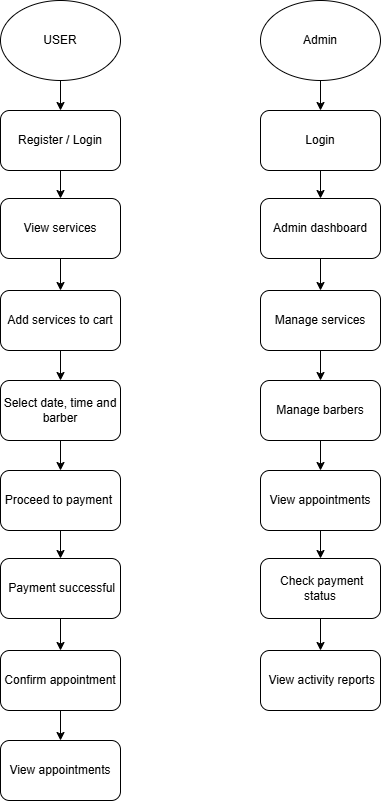

The diagram above was exported from draw.io. Its source (the exported page's mxGraphModel, read from the mxfile embedded in the PNG):
<mxGraphModel dx="742" dy="1193" grid="1" gridSize="10" guides="1" tooltips="1" connect="1" arrows="1" fold="1" page="1" pageScale="1" pageWidth="827" pageHeight="1169" math="0" shadow="0">
  <root>
    <mxCell id="0" />
    <mxCell id="1" parent="0" />
    <mxCell id="3qB_TNJIz43j1axvm1et-12" value="" style="edgeStyle=orthogonalEdgeStyle;rounded=0;orthogonalLoop=1;jettySize=auto;html=1;entryX=0.5;entryY=0;entryDx=0;entryDy=0;exitX=0.5;exitY=1;exitDx=0;exitDy=0;" parent="1" target="3qB_TNJIz43j1axvm1et-2" edge="1">
      <mxGeometry relative="1" as="geometry">
        <mxPoint x="280" y="110" as="sourcePoint" />
        <mxPoint x="435.79999999999995" y="160" as="targetPoint" />
        <Array as="points" />
      </mxGeometry>
    </mxCell>
    <mxCell id="3qB_TNJIz43j1axvm1et-13" value="" style="edgeStyle=orthogonalEdgeStyle;rounded=0;orthogonalLoop=1;jettySize=auto;html=1;" parent="1" source="3qB_TNJIz43j1axvm1et-2" target="3qB_TNJIz43j1axvm1et-4" edge="1">
      <mxGeometry relative="1" as="geometry" />
    </mxCell>
    <mxCell id="3qB_TNJIz43j1axvm1et-2" value="Register / Login" style="rounded=1;whiteSpace=wrap;html=1;" parent="1" vertex="1">
      <mxGeometry x="220" y="140" width="120" height="60" as="geometry" />
    </mxCell>
    <mxCell id="3qB_TNJIz43j1axvm1et-26" value="" style="edgeStyle=orthogonalEdgeStyle;rounded=0;orthogonalLoop=1;jettySize=auto;html=1;" parent="1" source="3qB_TNJIz43j1axvm1et-3" target="3qB_TNJIz43j1axvm1et-18" edge="1">
      <mxGeometry relative="1" as="geometry" />
    </mxCell>
    <mxCell id="3qB_TNJIz43j1axvm1et-3" value="Add services to cart" style="rounded=1;whiteSpace=wrap;html=1;" parent="1" vertex="1">
      <mxGeometry x="220" y="320" width="120" height="60" as="geometry" />
    </mxCell>
    <mxCell id="3qB_TNJIz43j1axvm1et-14" value="" style="edgeStyle=orthogonalEdgeStyle;rounded=0;orthogonalLoop=1;jettySize=auto;html=1;" parent="1" source="3qB_TNJIz43j1axvm1et-4" target="3qB_TNJIz43j1axvm1et-3" edge="1">
      <mxGeometry relative="1" as="geometry" />
    </mxCell>
    <mxCell id="3qB_TNJIz43j1axvm1et-4" value="View services" style="rounded=1;whiteSpace=wrap;html=1;" parent="1" vertex="1">
      <mxGeometry x="220" y="228" width="120" height="60" as="geometry" />
    </mxCell>
    <mxCell id="3qB_TNJIz43j1axvm1et-16" value="&lt;p style=&quot;line-height: 100%;&quot;&gt;&lt;br&gt;&lt;/p&gt;" style="text;html=1;align=center;verticalAlign=middle;resizable=0;points=[];autosize=1;strokeColor=none;fillColor=none;" parent="1" vertex="1">
      <mxGeometry x="300" y="190" width="20" height="50" as="geometry" />
    </mxCell>
    <mxCell id="3qB_TNJIz43j1axvm1et-17" value="" style="edgeStyle=orthogonalEdgeStyle;rounded=0;orthogonalLoop=1;jettySize=auto;html=1;entryX=0.5;entryY=0;entryDx=0;entryDy=0;exitX=0.5;exitY=1;exitDx=0;exitDy=0;" parent="1" source="3qB_TNJIz43j1axvm1et-18" target="3qB_TNJIz43j1axvm1et-20" edge="1">
      <mxGeometry relative="1" as="geometry">
        <mxPoint x="436" y="490" as="sourcePoint" />
        <mxPoint x="435.79999999999995" y="520" as="targetPoint" />
        <Array as="points" />
      </mxGeometry>
    </mxCell>
    <mxCell id="3qB_TNJIz43j1axvm1et-18" value="Select date, time and barber" style="rounded=1;whiteSpace=wrap;html=1;" parent="1" vertex="1">
      <mxGeometry x="220" y="410" width="120" height="60" as="geometry" />
    </mxCell>
    <mxCell id="3qB_TNJIz43j1axvm1et-19" value="" style="edgeStyle=orthogonalEdgeStyle;rounded=0;orthogonalLoop=1;jettySize=auto;html=1;" parent="1" source="3qB_TNJIz43j1axvm1et-20" target="3qB_TNJIz43j1axvm1et-23" edge="1">
      <mxGeometry relative="1" as="geometry" />
    </mxCell>
    <mxCell id="3qB_TNJIz43j1axvm1et-20" value="Proceed to payment&amp;nbsp;" style="rounded=1;whiteSpace=wrap;html=1;" parent="1" vertex="1">
      <mxGeometry x="220" y="500" width="120" height="60" as="geometry" />
    </mxCell>
    <mxCell id="3qB_TNJIz43j1axvm1et-28" value="" style="edgeStyle=orthogonalEdgeStyle;rounded=0;orthogonalLoop=1;jettySize=auto;html=1;" parent="1" source="3qB_TNJIz43j1axvm1et-21" target="3qB_TNJIz43j1axvm1et-27" edge="1">
      <mxGeometry relative="1" as="geometry" />
    </mxCell>
    <mxCell id="3qB_TNJIz43j1axvm1et-21" value="Confirm appointment" style="rounded=1;whiteSpace=wrap;html=1;" parent="1" vertex="1">
      <mxGeometry x="220" y="680" width="120" height="60" as="geometry" />
    </mxCell>
    <mxCell id="3qB_TNJIz43j1axvm1et-22" value="" style="edgeStyle=orthogonalEdgeStyle;rounded=0;orthogonalLoop=1;jettySize=auto;html=1;" parent="1" source="3qB_TNJIz43j1axvm1et-23" target="3qB_TNJIz43j1axvm1et-21" edge="1">
      <mxGeometry relative="1" as="geometry" />
    </mxCell>
    <mxCell id="3qB_TNJIz43j1axvm1et-23" value="&amp;nbsp;Payment successful" style="rounded=1;whiteSpace=wrap;html=1;" parent="1" vertex="1">
      <mxGeometry x="220" y="588" width="120" height="60" as="geometry" />
    </mxCell>
    <mxCell id="3qB_TNJIz43j1axvm1et-24" value="&lt;p style=&quot;line-height: 100%;&quot;&gt;&lt;br&gt;&lt;/p&gt;" style="text;html=1;align=center;verticalAlign=middle;resizable=0;points=[];autosize=1;strokeColor=none;fillColor=none;" parent="1" vertex="1">
      <mxGeometry x="300" y="550" width="20" height="50" as="geometry" />
    </mxCell>
    <mxCell id="3qB_TNJIz43j1axvm1et-25" value="USER" style="ellipse;whiteSpace=wrap;html=1;" parent="1" vertex="1">
      <mxGeometry x="220" y="30" width="120" height="80" as="geometry" />
    </mxCell>
    <mxCell id="3qB_TNJIz43j1axvm1et-27" value="View appointments" style="rounded=1;whiteSpace=wrap;html=1;" parent="1" vertex="1">
      <mxGeometry x="220" y="770" width="120" height="60" as="geometry" />
    </mxCell>
    <mxCell id="3qB_TNJIz43j1axvm1et-29" value="" style="edgeStyle=orthogonalEdgeStyle;rounded=0;orthogonalLoop=1;jettySize=auto;html=1;entryX=0.5;entryY=0;entryDx=0;entryDy=0;exitX=0.5;exitY=1;exitDx=0;exitDy=0;" parent="1" target="3qB_TNJIz43j1axvm1et-31" edge="1">
      <mxGeometry relative="1" as="geometry">
        <mxPoint x="540" y="110" as="sourcePoint" />
        <mxPoint x="695.8" y="160" as="targetPoint" />
        <Array as="points" />
      </mxGeometry>
    </mxCell>
    <mxCell id="3qB_TNJIz43j1axvm1et-30" value="" style="edgeStyle=orthogonalEdgeStyle;rounded=0;orthogonalLoop=1;jettySize=auto;html=1;" parent="1" source="3qB_TNJIz43j1axvm1et-31" target="3qB_TNJIz43j1axvm1et-35" edge="1">
      <mxGeometry relative="1" as="geometry" />
    </mxCell>
    <mxCell id="3qB_TNJIz43j1axvm1et-31" value="Login" style="rounded=1;whiteSpace=wrap;html=1;" parent="1" vertex="1">
      <mxGeometry x="480" y="140" width="120" height="60" as="geometry" />
    </mxCell>
    <mxCell id="3qB_TNJIz43j1axvm1et-32" value="" style="edgeStyle=orthogonalEdgeStyle;rounded=0;orthogonalLoop=1;jettySize=auto;html=1;" parent="1" source="3qB_TNJIz43j1axvm1et-33" target="3qB_TNJIz43j1axvm1et-38" edge="1">
      <mxGeometry relative="1" as="geometry" />
    </mxCell>
    <mxCell id="3qB_TNJIz43j1axvm1et-33" value="Manage services" style="rounded=1;whiteSpace=wrap;html=1;" parent="1" vertex="1">
      <mxGeometry x="480" y="320" width="120" height="60" as="geometry" />
    </mxCell>
    <mxCell id="3qB_TNJIz43j1axvm1et-34" value="" style="edgeStyle=orthogonalEdgeStyle;rounded=0;orthogonalLoop=1;jettySize=auto;html=1;" parent="1" source="3qB_TNJIz43j1axvm1et-35" target="3qB_TNJIz43j1axvm1et-33" edge="1">
      <mxGeometry relative="1" as="geometry" />
    </mxCell>
    <mxCell id="3qB_TNJIz43j1axvm1et-35" value="Admin dashboard" style="rounded=1;whiteSpace=wrap;html=1;" parent="1" vertex="1">
      <mxGeometry x="480" y="228" width="120" height="60" as="geometry" />
    </mxCell>
    <mxCell id="3qB_TNJIz43j1axvm1et-36" value="&lt;p style=&quot;line-height: 100%;&quot;&gt;&lt;br&gt;&lt;/p&gt;" style="text;html=1;align=center;verticalAlign=middle;resizable=0;points=[];autosize=1;strokeColor=none;fillColor=none;" parent="1" vertex="1">
      <mxGeometry x="560" y="190" width="20" height="50" as="geometry" />
    </mxCell>
    <mxCell id="3qB_TNJIz43j1axvm1et-37" value="" style="edgeStyle=orthogonalEdgeStyle;rounded=0;orthogonalLoop=1;jettySize=auto;html=1;entryX=0.5;entryY=0;entryDx=0;entryDy=0;exitX=0.5;exitY=1;exitDx=0;exitDy=0;" parent="1" source="3qB_TNJIz43j1axvm1et-38" target="3qB_TNJIz43j1axvm1et-40" edge="1">
      <mxGeometry relative="1" as="geometry">
        <mxPoint x="696" y="490" as="sourcePoint" />
        <mxPoint x="695.8" y="520" as="targetPoint" />
        <Array as="points" />
      </mxGeometry>
    </mxCell>
    <mxCell id="3qB_TNJIz43j1axvm1et-38" value="Manage barbers" style="rounded=1;whiteSpace=wrap;html=1;" parent="1" vertex="1">
      <mxGeometry x="480" y="410" width="120" height="60" as="geometry" />
    </mxCell>
    <mxCell id="3qB_TNJIz43j1axvm1et-39" value="" style="edgeStyle=orthogonalEdgeStyle;rounded=0;orthogonalLoop=1;jettySize=auto;html=1;" parent="1" source="3qB_TNJIz43j1axvm1et-40" target="3qB_TNJIz43j1axvm1et-44" edge="1">
      <mxGeometry relative="1" as="geometry" />
    </mxCell>
    <mxCell id="3qB_TNJIz43j1axvm1et-40" value="View appointments" style="rounded=1;whiteSpace=wrap;html=1;" parent="1" vertex="1">
      <mxGeometry x="480" y="500" width="120" height="60" as="geometry" />
    </mxCell>
    <mxCell id="3qB_TNJIz43j1axvm1et-42" value="&amp;nbsp;View activity reports" style="rounded=1;whiteSpace=wrap;html=1;" parent="1" vertex="1">
      <mxGeometry x="480" y="680" width="120" height="60" as="geometry" />
    </mxCell>
    <mxCell id="3qB_TNJIz43j1axvm1et-43" value="" style="edgeStyle=orthogonalEdgeStyle;rounded=0;orthogonalLoop=1;jettySize=auto;html=1;" parent="1" source="3qB_TNJIz43j1axvm1et-44" target="3qB_TNJIz43j1axvm1et-42" edge="1">
      <mxGeometry relative="1" as="geometry" />
    </mxCell>
    <mxCell id="3qB_TNJIz43j1axvm1et-44" value="&amp;nbsp;Check payment status" style="rounded=1;whiteSpace=wrap;html=1;" parent="1" vertex="1">
      <mxGeometry x="480" y="588" width="120" height="60" as="geometry" />
    </mxCell>
    <mxCell id="3qB_TNJIz43j1axvm1et-45" value="&lt;p style=&quot;line-height: 100%;&quot;&gt;&lt;br&gt;&lt;/p&gt;" style="text;html=1;align=center;verticalAlign=middle;resizable=0;points=[];autosize=1;strokeColor=none;fillColor=none;" parent="1" vertex="1">
      <mxGeometry x="560" y="550" width="20" height="50" as="geometry" />
    </mxCell>
    <mxCell id="3qB_TNJIz43j1axvm1et-46" value="Admin" style="ellipse;whiteSpace=wrap;html=1;" parent="1" vertex="1">
      <mxGeometry x="480" y="30" width="120" height="80" as="geometry" />
    </mxCell>
  </root>
</mxGraphModel>